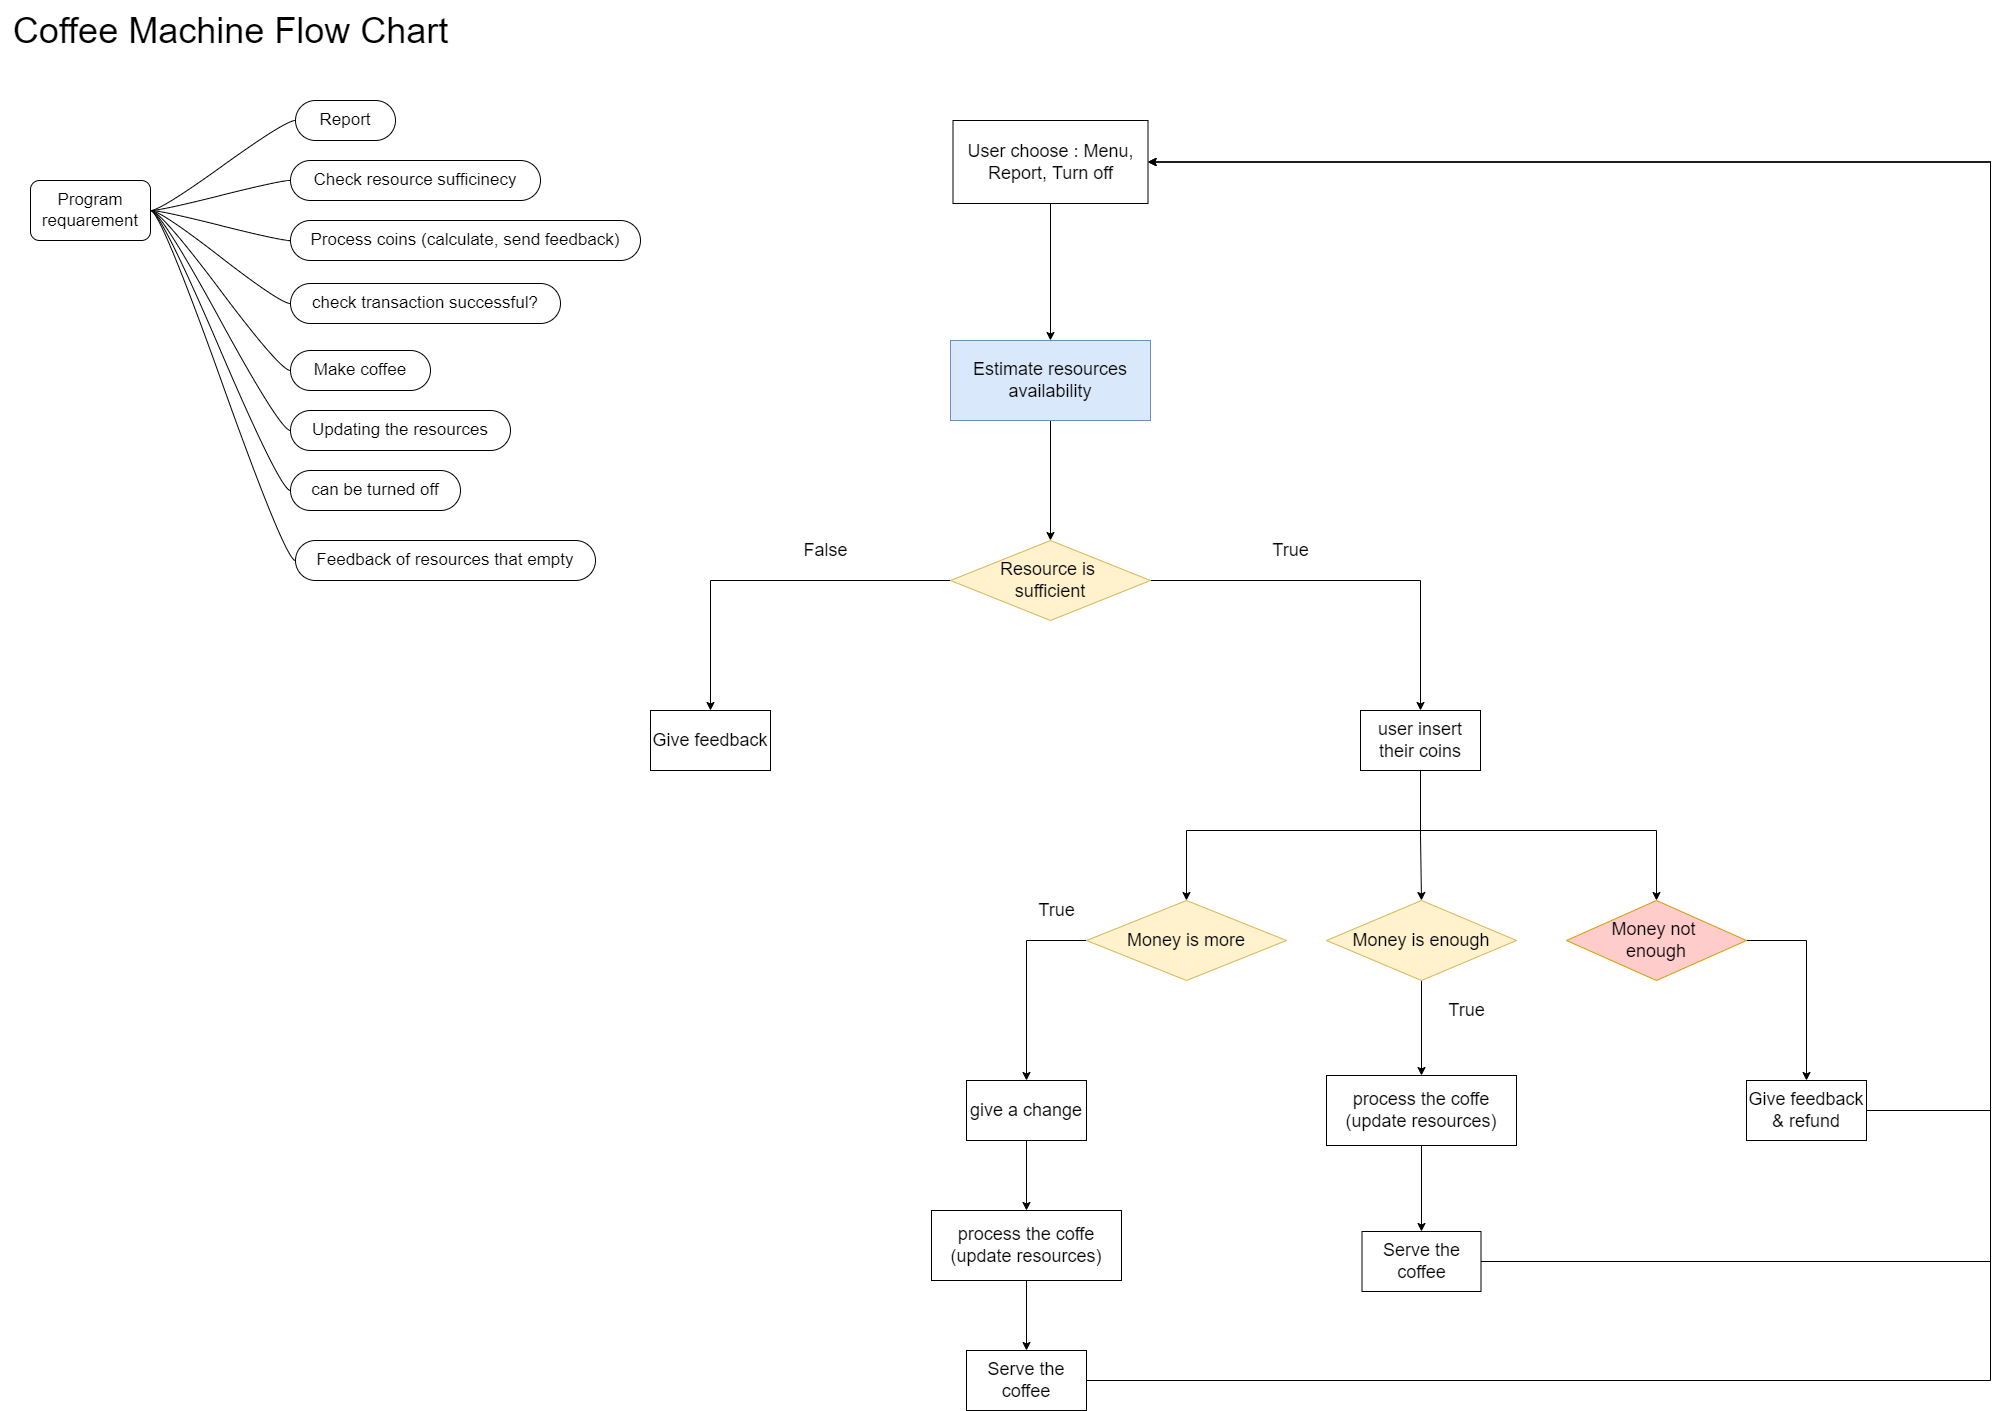

The diagram above was exported from draw.io. Its source (the exported page's mxGraphModel, read from the mxfile embedded in the PNG):
<mxGraphModel dx="-330" dy="1292" grid="1" gridSize="10" guides="1" tooltips="1" connect="1" arrows="1" fold="1" page="1" pageScale="1" pageWidth="2700" pageHeight="2700" math="0" shadow="0">
  <root>
    <mxCell id="0" />
    <mxCell id="1" parent="0" />
    <mxCell id="-EAHhEo1cAV9GVT4wD9--25" style="edgeStyle=orthogonalEdgeStyle;rounded=0;orthogonalLoop=1;jettySize=auto;html=1;entryX=0.5;entryY=0;entryDx=0;entryDy=0;fontSize=18;" parent="1" source="-EAHhEo1cAV9GVT4wD9--1" target="-EAHhEo1cAV9GVT4wD9--17" edge="1">
      <mxGeometry relative="1" as="geometry" />
    </mxCell>
    <mxCell id="-EAHhEo1cAV9GVT4wD9--31" style="edgeStyle=orthogonalEdgeStyle;rounded=0;orthogonalLoop=1;jettySize=auto;html=1;entryX=0.5;entryY=0;entryDx=0;entryDy=0;fontSize=18;" parent="1" source="-EAHhEo1cAV9GVT4wD9--1" target="-EAHhEo1cAV9GVT4wD9--18" edge="1">
      <mxGeometry relative="1" as="geometry">
        <Array as="points">
          <mxPoint x="4440" y="840" />
          <mxPoint x="4206" y="840" />
        </Array>
      </mxGeometry>
    </mxCell>
    <mxCell id="-EAHhEo1cAV9GVT4wD9--32" style="edgeStyle=orthogonalEdgeStyle;rounded=0;orthogonalLoop=1;jettySize=auto;html=1;entryX=0.5;entryY=0;entryDx=0;entryDy=0;fontSize=18;" parent="1" source="-EAHhEo1cAV9GVT4wD9--1" target="-EAHhEo1cAV9GVT4wD9--29" edge="1">
      <mxGeometry relative="1" as="geometry">
        <Array as="points">
          <mxPoint x="4440" y="840" />
          <mxPoint x="4676" y="840" />
        </Array>
      </mxGeometry>
    </mxCell>
    <mxCell id="-EAHhEo1cAV9GVT4wD9--1" value="&lt;span style=&quot;font-size: 18px;&quot;&gt;user insert their coins&lt;/span&gt;" style="rounded=0;whiteSpace=wrap;html=1;" parent="1" vertex="1">
      <mxGeometry x="4380" y="720" width="120" height="60" as="geometry" />
    </mxCell>
    <mxCell id="-EAHhEo1cAV9GVT4wD9--38" style="edgeStyle=orthogonalEdgeStyle;rounded=0;orthogonalLoop=1;jettySize=auto;html=1;fontSize=18;" parent="1" source="-EAHhEo1cAV9GVT4wD9--2" target="-EAHhEo1cAV9GVT4wD9--3" edge="1">
      <mxGeometry relative="1" as="geometry" />
    </mxCell>
    <mxCell id="-EAHhEo1cAV9GVT4wD9--2" value="User choose : Menu, Report, Turn off" style="rounded=0;whiteSpace=wrap;html=1;fontSize=18;" parent="1" vertex="1">
      <mxGeometry x="3972.5" y="130" width="195" height="83" as="geometry" />
    </mxCell>
    <mxCell id="-EAHhEo1cAV9GVT4wD9--35" style="edgeStyle=orthogonalEdgeStyle;rounded=0;orthogonalLoop=1;jettySize=auto;html=1;fontSize=18;" parent="1" source="-EAHhEo1cAV9GVT4wD9--3" target="-EAHhEo1cAV9GVT4wD9--10" edge="1">
      <mxGeometry relative="1" as="geometry" />
    </mxCell>
    <mxCell id="-EAHhEo1cAV9GVT4wD9--3" value="Estimate resources availability" style="rounded=0;whiteSpace=wrap;html=1;fontSize=18;fillColor=#dae8fc;strokeColor=#6c8ebf;" parent="1" vertex="1">
      <mxGeometry x="3970" y="350" width="200" height="80" as="geometry" />
    </mxCell>
    <mxCell id="-EAHhEo1cAV9GVT4wD9--65" style="edgeStyle=orthogonalEdgeStyle;rounded=0;orthogonalLoop=1;jettySize=auto;html=1;entryX=1;entryY=0.5;entryDx=0;entryDy=0;fontSize=18;" parent="1" source="-EAHhEo1cAV9GVT4wD9--4" target="-EAHhEo1cAV9GVT4wD9--2" edge="1">
      <mxGeometry relative="1" as="geometry">
        <Array as="points">
          <mxPoint x="5010" y="1271" />
          <mxPoint x="5010" y="172" />
        </Array>
      </mxGeometry>
    </mxCell>
    <mxCell id="-EAHhEo1cAV9GVT4wD9--4" value="Serve the coffee" style="rounded=0;whiteSpace=wrap;html=1;fontSize=18;" parent="1" vertex="1">
      <mxGeometry x="4381.5" y="1241" width="119" height="60" as="geometry" />
    </mxCell>
    <mxCell id="-EAHhEo1cAV9GVT4wD9--11" style="edgeStyle=orthogonalEdgeStyle;rounded=0;orthogonalLoop=1;jettySize=auto;html=1;entryX=0.5;entryY=0;entryDx=0;entryDy=0;fontSize=18;" parent="1" source="-EAHhEo1cAV9GVT4wD9--10" target="-EAHhEo1cAV9GVT4wD9--1" edge="1">
      <mxGeometry relative="1" as="geometry" />
    </mxCell>
    <mxCell id="-EAHhEo1cAV9GVT4wD9--37" style="edgeStyle=orthogonalEdgeStyle;rounded=0;orthogonalLoop=1;jettySize=auto;html=1;entryX=0.5;entryY=0;entryDx=0;entryDy=0;fontSize=18;" parent="1" source="-EAHhEo1cAV9GVT4wD9--10" target="-EAHhEo1cAV9GVT4wD9--36" edge="1">
      <mxGeometry relative="1" as="geometry" />
    </mxCell>
    <mxCell id="-EAHhEo1cAV9GVT4wD9--10" value="Resource is &lt;br&gt;sufficient" style="rhombus;whiteSpace=wrap;html=1;fontSize=18;fillColor=#fff2cc;strokeColor=#d6b656;" parent="1" vertex="1">
      <mxGeometry x="3970" y="550" width="200" height="80" as="geometry" />
    </mxCell>
    <mxCell id="-EAHhEo1cAV9GVT4wD9--12" value="True" style="text;html=1;align=center;verticalAlign=middle;resizable=0;points=[];autosize=1;strokeColor=none;fillColor=none;fontSize=18;" parent="1" vertex="1">
      <mxGeometry x="4280" y="540" width="60" height="40" as="geometry" />
    </mxCell>
    <mxCell id="-EAHhEo1cAV9GVT4wD9--60" style="edgeStyle=orthogonalEdgeStyle;rounded=0;orthogonalLoop=1;jettySize=auto;html=1;fontSize=18;" parent="1" source="-EAHhEo1cAV9GVT4wD9--17" target="-EAHhEo1cAV9GVT4wD9--59" edge="1">
      <mxGeometry relative="1" as="geometry" />
    </mxCell>
    <mxCell id="-EAHhEo1cAV9GVT4wD9--17" value="Money is enough" style="rhombus;whiteSpace=wrap;html=1;fontSize=18;fillColor=#fff2cc;strokeColor=#d6b656;" parent="1" vertex="1">
      <mxGeometry x="4346" y="910" width="190" height="80" as="geometry" />
    </mxCell>
    <mxCell id="-EAHhEo1cAV9GVT4wD9--21" style="edgeStyle=orthogonalEdgeStyle;rounded=0;orthogonalLoop=1;jettySize=auto;html=1;entryX=0.5;entryY=0;entryDx=0;entryDy=0;fontSize=18;" parent="1" source="-EAHhEo1cAV9GVT4wD9--18" target="-EAHhEo1cAV9GVT4wD9--20" edge="1">
      <mxGeometry relative="1" as="geometry">
        <Array as="points">
          <mxPoint x="4046" y="950" />
        </Array>
      </mxGeometry>
    </mxCell>
    <mxCell id="-EAHhEo1cAV9GVT4wD9--18" value="Money is more" style="rhombus;whiteSpace=wrap;html=1;fontSize=18;fillColor=#fff2cc;strokeColor=#d6b656;" parent="1" vertex="1">
      <mxGeometry x="4106" y="910" width="200" height="80" as="geometry" />
    </mxCell>
    <mxCell id="-EAHhEo1cAV9GVT4wD9--62" style="edgeStyle=orthogonalEdgeStyle;rounded=0;orthogonalLoop=1;jettySize=auto;html=1;fontSize=18;" parent="1" source="-EAHhEo1cAV9GVT4wD9--20" target="-EAHhEo1cAV9GVT4wD9--58" edge="1">
      <mxGeometry relative="1" as="geometry" />
    </mxCell>
    <mxCell id="-EAHhEo1cAV9GVT4wD9--20" value="give a change" style="rounded=0;whiteSpace=wrap;html=1;fontSize=18;" parent="1" vertex="1">
      <mxGeometry x="3986" y="1090" width="120" height="60" as="geometry" />
    </mxCell>
    <mxCell id="-EAHhEo1cAV9GVT4wD9--22" value="True" style="text;html=1;align=center;verticalAlign=middle;resizable=0;points=[];autosize=1;strokeColor=none;fillColor=none;fontSize=18;" parent="1" vertex="1">
      <mxGeometry x="4456" y="1000" width="60" height="40" as="geometry" />
    </mxCell>
    <mxCell id="-EAHhEo1cAV9GVT4wD9--23" value="True" style="text;html=1;align=center;verticalAlign=middle;resizable=0;points=[];autosize=1;strokeColor=none;fillColor=none;fontSize=18;" parent="1" vertex="1">
      <mxGeometry x="4046" y="900" width="60" height="40" as="geometry" />
    </mxCell>
    <mxCell id="-EAHhEo1cAV9GVT4wD9--66" style="edgeStyle=orthogonalEdgeStyle;rounded=0;orthogonalLoop=1;jettySize=auto;html=1;entryX=1;entryY=0.5;entryDx=0;entryDy=0;fontSize=18;" parent="1" source="-EAHhEo1cAV9GVT4wD9--26" target="-EAHhEo1cAV9GVT4wD9--2" edge="1">
      <mxGeometry relative="1" as="geometry">
        <Array as="points">
          <mxPoint x="5010" y="1390" />
          <mxPoint x="5010" y="172" />
        </Array>
      </mxGeometry>
    </mxCell>
    <mxCell id="-EAHhEo1cAV9GVT4wD9--26" value="Serve the coffee" style="rounded=0;whiteSpace=wrap;html=1;fontSize=18;" parent="1" vertex="1">
      <mxGeometry x="3986" y="1360" width="120" height="60" as="geometry" />
    </mxCell>
    <mxCell id="-EAHhEo1cAV9GVT4wD9--34" style="edgeStyle=orthogonalEdgeStyle;rounded=0;orthogonalLoop=1;jettySize=auto;html=1;entryX=0.5;entryY=0;entryDx=0;entryDy=0;fontSize=18;" parent="1" source="-EAHhEo1cAV9GVT4wD9--29" target="-EAHhEo1cAV9GVT4wD9--33" edge="1">
      <mxGeometry relative="1" as="geometry">
        <Array as="points">
          <mxPoint x="4826" y="950" />
        </Array>
      </mxGeometry>
    </mxCell>
    <mxCell id="-EAHhEo1cAV9GVT4wD9--29" value="Money not &lt;br&gt;enough" style="rhombus;whiteSpace=wrap;html=1;fontSize=18;fillColor=#FFCCCC;strokeColor=#d79b00;" parent="1" vertex="1">
      <mxGeometry x="4586" y="910" width="180" height="80" as="geometry" />
    </mxCell>
    <mxCell id="-EAHhEo1cAV9GVT4wD9--64" style="edgeStyle=orthogonalEdgeStyle;rounded=0;orthogonalLoop=1;jettySize=auto;html=1;entryX=1;entryY=0.5;entryDx=0;entryDy=0;fontSize=18;" parent="1" source="-EAHhEo1cAV9GVT4wD9--33" target="-EAHhEo1cAV9GVT4wD9--2" edge="1">
      <mxGeometry relative="1" as="geometry">
        <Array as="points">
          <mxPoint x="5010" y="1120" />
          <mxPoint x="5010" y="172" />
        </Array>
      </mxGeometry>
    </mxCell>
    <mxCell id="-EAHhEo1cAV9GVT4wD9--33" value="Give feedback &amp;amp; refund" style="rounded=0;whiteSpace=wrap;html=1;fontSize=18;" parent="1" vertex="1">
      <mxGeometry x="4766" y="1090" width="120" height="60" as="geometry" />
    </mxCell>
    <mxCell id="-EAHhEo1cAV9GVT4wD9--36" value="Give feedback" style="rounded=0;whiteSpace=wrap;html=1;fontSize=18;" parent="1" vertex="1">
      <mxGeometry x="3670" y="720" width="120" height="60" as="geometry" />
    </mxCell>
    <mxCell id="-EAHhEo1cAV9GVT4wD9--39" value="False" style="text;html=1;align=center;verticalAlign=middle;resizable=0;points=[];autosize=1;strokeColor=none;fillColor=none;fontSize=18;" parent="1" vertex="1">
      <mxGeometry x="3810" y="540" width="70" height="40" as="geometry" />
    </mxCell>
    <mxCell id="-EAHhEo1cAV9GVT4wD9--40" value="Program requarement" style="rounded=1;whiteSpace=wrap;html=1;fontSize=17;" parent="1" vertex="1">
      <mxGeometry x="3050" y="190" width="120" height="60" as="geometry" />
    </mxCell>
    <mxCell id="-EAHhEo1cAV9GVT4wD9--41" value="Report" style="whiteSpace=wrap;html=1;rounded=1;arcSize=50;align=center;verticalAlign=middle;strokeWidth=1;autosize=1;spacing=4;treeFolding=1;treeMoving=1;newEdgeStyle={&quot;edgeStyle&quot;:&quot;entityRelationEdgeStyle&quot;,&quot;startArrow&quot;:&quot;none&quot;,&quot;endArrow&quot;:&quot;none&quot;,&quot;segment&quot;:10,&quot;curved&quot;:1};fontSize=17;" parent="1" vertex="1">
      <mxGeometry x="3315" y="110" width="100" height="40" as="geometry" />
    </mxCell>
    <mxCell id="-EAHhEo1cAV9GVT4wD9--42" value="" style="edgeStyle=entityRelationEdgeStyle;startArrow=none;endArrow=none;segment=10;curved=1;rounded=0;fontSize=17;exitX=1;exitY=0.5;exitDx=0;exitDy=0;" parent="1" source="-EAHhEo1cAV9GVT4wD9--40" target="-EAHhEo1cAV9GVT4wD9--41" edge="1">
      <mxGeometry relative="1" as="geometry">
        <mxPoint x="3520" y="380" as="sourcePoint" />
      </mxGeometry>
    </mxCell>
    <mxCell id="-EAHhEo1cAV9GVT4wD9--43" value="Check resource sufficinecy" style="whiteSpace=wrap;html=1;rounded=1;arcSize=50;align=center;verticalAlign=middle;strokeWidth=1;autosize=1;spacing=4;treeFolding=1;treeMoving=1;newEdgeStyle={&quot;edgeStyle&quot;:&quot;entityRelationEdgeStyle&quot;,&quot;startArrow&quot;:&quot;none&quot;,&quot;endArrow&quot;:&quot;none&quot;,&quot;segment&quot;:10,&quot;curved&quot;:1};fontSize=17;" parent="1" vertex="1">
      <mxGeometry x="3310" y="170" width="250" height="40" as="geometry" />
    </mxCell>
    <mxCell id="-EAHhEo1cAV9GVT4wD9--44" value="" style="edgeStyle=entityRelationEdgeStyle;startArrow=none;endArrow=none;segment=10;curved=1;rounded=0;fontSize=17;exitX=1;exitY=0.5;exitDx=0;exitDy=0;" parent="1" source="-EAHhEo1cAV9GVT4wD9--40" target="-EAHhEo1cAV9GVT4wD9--43" edge="1">
      <mxGeometry relative="1" as="geometry">
        <mxPoint x="3520" y="370" as="sourcePoint" />
      </mxGeometry>
    </mxCell>
    <mxCell id="-EAHhEo1cAV9GVT4wD9--45" value="Process coins (calculate, send feedback)" style="whiteSpace=wrap;html=1;rounded=1;arcSize=50;align=center;verticalAlign=middle;strokeWidth=1;autosize=1;spacing=4;treeFolding=1;treeMoving=1;newEdgeStyle={&quot;edgeStyle&quot;:&quot;entityRelationEdgeStyle&quot;,&quot;startArrow&quot;:&quot;none&quot;,&quot;endArrow&quot;:&quot;none&quot;,&quot;segment&quot;:10,&quot;curved&quot;:1};fontSize=17;" parent="1" vertex="1">
      <mxGeometry x="3310" y="230" width="350" height="40" as="geometry" />
    </mxCell>
    <mxCell id="-EAHhEo1cAV9GVT4wD9--46" value="" style="edgeStyle=entityRelationEdgeStyle;startArrow=none;endArrow=none;segment=10;curved=1;rounded=0;fontSize=17;exitX=1;exitY=0.5;exitDx=0;exitDy=0;" parent="1" source="-EAHhEo1cAV9GVT4wD9--40" target="-EAHhEo1cAV9GVT4wD9--45" edge="1">
      <mxGeometry relative="1" as="geometry">
        <mxPoint x="3520" y="360" as="sourcePoint" />
      </mxGeometry>
    </mxCell>
    <mxCell id="-EAHhEo1cAV9GVT4wD9--47" value="check transaction successful?" style="whiteSpace=wrap;html=1;rounded=1;arcSize=50;align=center;verticalAlign=middle;strokeWidth=1;autosize=1;spacing=4;treeFolding=1;treeMoving=1;newEdgeStyle={&quot;edgeStyle&quot;:&quot;entityRelationEdgeStyle&quot;,&quot;startArrow&quot;:&quot;none&quot;,&quot;endArrow&quot;:&quot;none&quot;,&quot;segment&quot;:10,&quot;curved&quot;:1};fontSize=17;" parent="1" vertex="1">
      <mxGeometry x="3310" y="293" width="270" height="40" as="geometry" />
    </mxCell>
    <mxCell id="-EAHhEo1cAV9GVT4wD9--48" value="" style="edgeStyle=entityRelationEdgeStyle;startArrow=none;endArrow=none;segment=10;curved=1;rounded=0;fontSize=17;exitX=1;exitY=0.5;exitDx=0;exitDy=0;" parent="1" source="-EAHhEo1cAV9GVT4wD9--40" target="-EAHhEo1cAV9GVT4wD9--47" edge="1">
      <mxGeometry relative="1" as="geometry">
        <mxPoint x="3520" y="340" as="sourcePoint" />
      </mxGeometry>
    </mxCell>
    <mxCell id="-EAHhEo1cAV9GVT4wD9--49" value="Make coffee" style="whiteSpace=wrap;html=1;rounded=1;arcSize=50;align=center;verticalAlign=middle;strokeWidth=1;autosize=1;spacing=4;treeFolding=1;treeMoving=1;newEdgeStyle={&quot;edgeStyle&quot;:&quot;entityRelationEdgeStyle&quot;,&quot;startArrow&quot;:&quot;none&quot;,&quot;endArrow&quot;:&quot;none&quot;,&quot;segment&quot;:10,&quot;curved&quot;:1};fontSize=17;" parent="1" vertex="1">
      <mxGeometry x="3310" y="360" width="140" height="40" as="geometry" />
    </mxCell>
    <mxCell id="-EAHhEo1cAV9GVT4wD9--50" value="" style="edgeStyle=entityRelationEdgeStyle;startArrow=none;endArrow=none;segment=10;curved=1;rounded=0;fontSize=17;exitX=1;exitY=0.5;exitDx=0;exitDy=0;" parent="1" source="-EAHhEo1cAV9GVT4wD9--40" target="-EAHhEo1cAV9GVT4wD9--49" edge="1">
      <mxGeometry relative="1" as="geometry">
        <mxPoint x="3309" y="440" as="sourcePoint" />
      </mxGeometry>
    </mxCell>
    <mxCell id="-EAHhEo1cAV9GVT4wD9--51" value="Updating the resources" style="whiteSpace=wrap;html=1;rounded=1;arcSize=50;align=center;verticalAlign=middle;strokeWidth=1;autosize=1;spacing=4;treeFolding=1;treeMoving=1;newEdgeStyle={&quot;edgeStyle&quot;:&quot;entityRelationEdgeStyle&quot;,&quot;startArrow&quot;:&quot;none&quot;,&quot;endArrow&quot;:&quot;none&quot;,&quot;segment&quot;:10,&quot;curved&quot;:1};fontSize=17;" parent="1" vertex="1">
      <mxGeometry x="3310" y="420" width="220" height="40" as="geometry" />
    </mxCell>
    <mxCell id="-EAHhEo1cAV9GVT4wD9--52" value="" style="edgeStyle=entityRelationEdgeStyle;startArrow=none;endArrow=none;segment=10;curved=1;rounded=0;fontSize=17;exitX=1;exitY=0.5;exitDx=0;exitDy=0;" parent="1" source="-EAHhEo1cAV9GVT4wD9--40" target="-EAHhEo1cAV9GVT4wD9--51" edge="1">
      <mxGeometry relative="1" as="geometry">
        <mxPoint x="3290" y="480" as="sourcePoint" />
      </mxGeometry>
    </mxCell>
    <mxCell id="-EAHhEo1cAV9GVT4wD9--53" value="can be turned off" style="whiteSpace=wrap;html=1;rounded=1;arcSize=50;align=center;verticalAlign=middle;strokeWidth=1;autosize=1;spacing=4;treeFolding=1;treeMoving=1;newEdgeStyle={&quot;edgeStyle&quot;:&quot;entityRelationEdgeStyle&quot;,&quot;startArrow&quot;:&quot;none&quot;,&quot;endArrow&quot;:&quot;none&quot;,&quot;segment&quot;:10,&quot;curved&quot;:1};fontSize=17;" parent="1" vertex="1">
      <mxGeometry x="3310" y="480" width="170" height="40" as="geometry" />
    </mxCell>
    <mxCell id="-EAHhEo1cAV9GVT4wD9--54" value="" style="edgeStyle=entityRelationEdgeStyle;startArrow=none;endArrow=none;segment=10;curved=1;rounded=0;fontSize=17;exitX=1;exitY=0.5;exitDx=0;exitDy=0;" parent="1" source="-EAHhEo1cAV9GVT4wD9--40" target="-EAHhEo1cAV9GVT4wD9--53" edge="1">
      <mxGeometry relative="1" as="geometry">
        <mxPoint x="3300" y="570" as="sourcePoint" />
      </mxGeometry>
    </mxCell>
    <mxCell id="-EAHhEo1cAV9GVT4wD9--55" value="&lt;font style=&quot;font-size: 17px;&quot;&gt;Feedback of resources that empty&lt;/font&gt;" style="whiteSpace=wrap;html=1;rounded=1;arcSize=50;align=center;verticalAlign=middle;strokeWidth=1;autosize=1;spacing=4;treeFolding=1;treeMoving=1;newEdgeStyle={&quot;edgeStyle&quot;:&quot;entityRelationEdgeStyle&quot;,&quot;startArrow&quot;:&quot;none&quot;,&quot;endArrow&quot;:&quot;none&quot;,&quot;segment&quot;:10,&quot;curved&quot;:1};" parent="1" vertex="1">
      <mxGeometry x="3315" y="550" width="300" height="40" as="geometry" />
    </mxCell>
    <mxCell id="-EAHhEo1cAV9GVT4wD9--56" value="" style="edgeStyle=entityRelationEdgeStyle;startArrow=none;endArrow=none;segment=10;curved=1;rounded=0;exitX=1;exitY=0.5;exitDx=0;exitDy=0;" parent="1" source="-EAHhEo1cAV9GVT4wD9--40" target="-EAHhEo1cAV9GVT4wD9--55" edge="1">
      <mxGeometry relative="1" as="geometry">
        <mxPoint x="3280" y="660" as="sourcePoint" />
      </mxGeometry>
    </mxCell>
    <mxCell id="-EAHhEo1cAV9GVT4wD9--63" style="edgeStyle=orthogonalEdgeStyle;rounded=0;orthogonalLoop=1;jettySize=auto;html=1;fontSize=18;" parent="1" source="-EAHhEo1cAV9GVT4wD9--58" target="-EAHhEo1cAV9GVT4wD9--26" edge="1">
      <mxGeometry relative="1" as="geometry" />
    </mxCell>
    <mxCell id="-EAHhEo1cAV9GVT4wD9--58" value="process the coffe (update resources)" style="rounded=0;whiteSpace=wrap;html=1;fontSize=18;fillColor=#FFFFFF;" parent="1" vertex="1">
      <mxGeometry x="3951" y="1220" width="190" height="70" as="geometry" />
    </mxCell>
    <mxCell id="-EAHhEo1cAV9GVT4wD9--61" style="edgeStyle=orthogonalEdgeStyle;rounded=0;orthogonalLoop=1;jettySize=auto;html=1;fontSize=18;" parent="1" source="-EAHhEo1cAV9GVT4wD9--59" target="-EAHhEo1cAV9GVT4wD9--4" edge="1">
      <mxGeometry relative="1" as="geometry" />
    </mxCell>
    <mxCell id="-EAHhEo1cAV9GVT4wD9--59" value="process the coffe (update resources)" style="rounded=0;whiteSpace=wrap;html=1;fontSize=18;fillColor=#FFFFFF;" parent="1" vertex="1">
      <mxGeometry x="4346" y="1085" width="190" height="70" as="geometry" />
    </mxCell>
    <mxCell id="8dtpX1BO9M0ZH72Gdp4O-1" value="Coffee Machine Flow Chart" style="text;html=1;align=center;verticalAlign=middle;resizable=0;points=[];autosize=1;strokeColor=none;fillColor=none;fontSize=36;" vertex="1" parent="1">
      <mxGeometry x="3020" y="10" width="460" height="60" as="geometry" />
    </mxCell>
  </root>
</mxGraphModel>